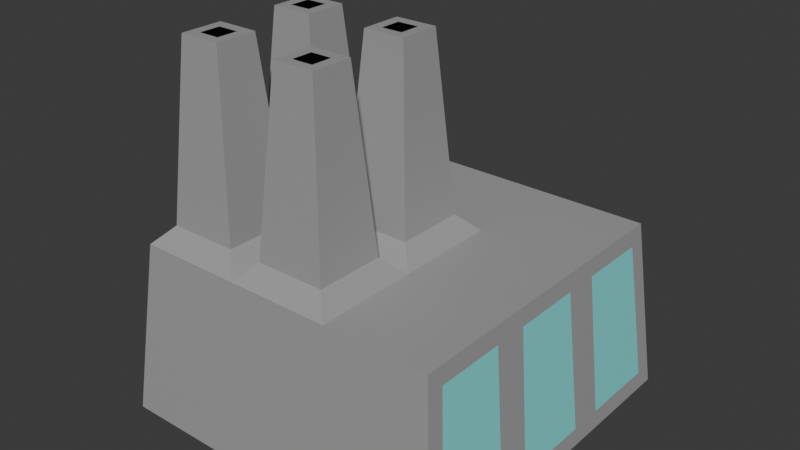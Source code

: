 # Source: coal_power_plant.blend  (saved by Blender 4.0.36; exported with 4.5.12 LTS)
import bpy
from mathutils import Matrix  # noqa: F401  (used for matrix-valued properties, if any)

bpy.ops.wm.read_factory_settings(use_empty=True)
scene = bpy.context.scene
scene.name = 'Scene'

# ---- collections
col_collection = bpy.data.collections.new('Collection'); scene.collection.children.link(col_collection)

# ---- materials (node trees are filled in below, after node groups)
mat_material = bpy.data.materials.new('Material')
mat_material.alpha_threshold = 0.0
mat_material.use_transparent_shadow = False
mat_material.roughness = 0.5
mat_material.line_color = (0.0, 0.0, 0.0, 1.0)
mat_material_001 = bpy.data.materials.new('Material.001')
mat_material_001.use_transparent_shadow = False
mat_material_002 = bpy.data.materials.new('Material.002')
mat_material_002.use_transparent_shadow = False

# ---- material node trees
mat_material.use_nodes = True; mat_material.node_tree.nodes.clear()
_N = mat_material.node_tree.nodes; _L = mat_material.node_tree.links
n0 = _N.new('ShaderNodeOutputMaterial'); n0.name = 'Material Output'; n0.location = (300, 300)
n1 = _N.new('ShaderNodeBsdfPrincipled'); n1.name = 'Principled BSDF'; n1.location = (10, 300)
n1.inputs[0].default_value = (0.3626, 0.3626, 0.3626, 1.0)
n1.inputs[3].default_value = 1.45
_L.new(n1.outputs[0], n0.inputs[0])
n0.is_active_output = True
mat_material_001.use_nodes = True; mat_material_001.node_tree.nodes.clear()
_N = mat_material_001.node_tree.nodes; _L = mat_material_001.node_tree.links
n0 = _N.new('ShaderNodeBsdfPrincipled'); n0.name = 'Principled BSDF'; n0.location = (10, 300)
n0.inputs[0].default_value = (0.2183, 0.8002, 0.7807, 1.0)
n0.inputs[3].default_value = 1.45
n1 = _N.new('ShaderNodeOutputMaterial'); n1.name = 'Material Output'; n1.location = (300, 300)
_L.new(n0.outputs[0], n1.inputs[0])
n1.is_active_output = True
mat_material_002.use_nodes = True; mat_material_002.node_tree.nodes.clear()
_N = mat_material_002.node_tree.nodes; _L = mat_material_002.node_tree.links
n0 = _N.new('ShaderNodeBsdfPrincipled'); n0.name = 'Principled BSDF'; n0.location = (10, 300)
n0.inputs[0].default_value = (0.0, 0.0, 0.0, 1.0)
n0.inputs[3].default_value = 1.45
n1 = _N.new('ShaderNodeOutputMaterial'); n1.name = 'Material Output'; n1.location = (300, 300)
_L.new(n0.outputs[0], n1.inputs[0])
n1.is_active_output = True

# ---- world
world_world = bpy.data.worlds.new('World'); scene.world = world_world
world_world.use_nodes = True; world_world.node_tree.nodes.clear()
_N = world_world.node_tree.nodes; _L = world_world.node_tree.links
n0 = _N.new('ShaderNodeOutputWorld'); n0.name = 'World Output'; n0.location = (300, 300)
n1 = _N.new('ShaderNodeBackground'); n1.name = 'Background'; n1.location = (10, 300)
n1.inputs[0].default_value = (0.05088, 0.05088, 0.05088, 1.0)
_L.new(n1.outputs[0], n0.inputs[0])
n0.is_active_output = True
world_world.color = (0.05088, 0.05088, 0.05088)
world_world.use_sun_shadow = False
world_world.sun_shadow_jitter_overblur = 0.0

# ---- meshes
me_cube = bpy.data.meshes.new('Cube')
me_cube.from_pydata([(0.45, 0.45, 0.5), (0.5, 0.5, 0.0), (0.45, -0.45, 0.5), (0.5, -0.5, 0.0), (-0.45, 0.45, 0.5), (-0.5, 0.5, 0.0), (-0.45, -0.45, 0.5), (-0.5, -0.5, 0.0), (0.1667, 0.5, 0.0), (-0.1667, 0.5, 0.0), (0.15, -0.45, 0.5), (-0.15, -0.45, 0.5), (-0.1667, -0.5, 0.0), (0.1667, -0.5, 0.0), (-0.15, 0.45, 0.5), (0.15, 0.45, 0.5), (-0.5, 0.1667, 0.0), (-0.5, -0.1667, 0.0), (0.45, 0.15, 0.5), (0.45, -0.15, 0.5), (-0.45, -0.15, 0.5), (-0.45, 0.15, 0.5), (0.5, -0.1667, 0.0), (0.5, 0.1667, 0.0), (-0.1667, 0.1667, 0.0), (-0.1667, -0.1667, 0.0), (0.1667, 0.1667, 0.0), (0.1667, -0.1667, 0.0), (0.15, 0.15, 0.5), (0.15, -0.15, 0.5), (-0.15, 0.15, 0.5), (-0.15, -0.15, 0.5), (-0.2, -0.2, 0.55), (-0.4, -0.2, 0.55), (-0.4, -0.4, 0.55), (-0.2, -0.4, 0.55), (0.1, -0.2, 0.55), (-0.1, -0.2, 0.55), (-0.1, -0.4, 0.55), (0.1, -0.4, 0.55), (0.1, 0.1, 0.55), (-0.1, 0.1, 0.55), (-0.1, -0.1, 0.55), (0.1, -0.1, 0.55), (-0.2, 0.1, 0.55), (-0.4, 0.1, 0.55), (-0.4, -0.1, 0.55), (-0.2, -0.1, 0.55), (-0.36, -0.24, 1.05), (-0.24, -0.24, 1.05), (-0.24, -0.36, 1.05), (-0.36, -0.36, 1.05), (-0.06, -0.24, 1.05), (0.06, -0.24, 1.05), (0.06, -0.36, 1.05), (-0.06, -0.36, 1.05), (-0.06, 0.06, 1.05), (0.06, 0.06, 1.05), (0.06, -0.06, 1.05), (-0.06, -0.06, 1.05), (-0.36, 0.06, 1.05), (-0.24, 0.06, 1.05), (-0.24, -0.06, 1.05), (-0.36, -0.06, 1.05), (-0.27, -0.27, 1.05), (-0.33, -0.27, 1.05), (-0.33, -0.33, 1.05), (-0.27, -0.33, 1.05), (0.03, -0.27, 1.05), (-0.03, -0.27, 1.05), (-0.03, -0.33, 1.05), (0.03, -0.33, 1.05), (0.03, 0.03, 1.05), (-0.03, 0.03, 1.05), (-0.03, -0.03, 1.05), (0.03, -0.03, 1.05), (-0.27, 0.03, 1.05), (-0.33, 0.03, 1.05), (-0.33, -0.03, 1.05), (-0.27, -0.03, 1.05), (-0.33, -0.27, 1.016), (-0.27, -0.27, 1.016), (-0.27, -0.33, 1.016), (-0.33, -0.33, 1.016), (-0.03, -0.27, 1.016), (0.03, -0.27, 1.016), (0.03, -0.33, 1.016), (-0.03, -0.33, 1.016), (-0.03, 0.03, 1.016), (0.03, 0.03, 1.016), (0.03, -0.03, 1.016), (-0.03, -0.03, 1.016), (-0.33, 0.03, 1.016), (-0.27, 0.03, 1.016), (-0.27, -0.03, 1.016), (-0.33, -0.03, 1.016), (0.215, 0.495, 0.04975), (0.2017, 0.455, 0.4502), (0.4047, 0.455, 0.4502), (0.4448, 0.495, 0.04975), (-0.4448, 0.495, 0.04975), (-0.4047, 0.455, 0.4502), (-0.2017, 0.455, 0.4502), (-0.215, 0.495, 0.04975), (-0.115, 0.495, 0.04975), (-0.1016, 0.455, 0.4502), (0.1016, 0.455, 0.4502), (0.115, 0.495, 0.04975), (0.495, -0.215, 0.04975), (0.455, -0.2017, 0.4502), (0.455, -0.4047, 0.4502), (0.495, -0.4448, 0.04975), (0.495, 0.4448, 0.04975), (0.455, 0.4047, 0.4502), (0.455, 0.2017, 0.4502), (0.495, 0.215, 0.04975), (0.495, 0.115, 0.04975), (0.455, 0.1016, 0.4502), (0.455, -0.1016, 0.4502), (0.495, -0.115, 0.04975)], [], [(45, 46, 63, 60), (12, 11, 6, 7), (16, 21, 4, 5), (27, 22, 3, 13), (108, 109, 110, 111), (96, 97, 98, 99), (100, 101, 102, 103), (104, 105, 106, 107), (17, 25, 12, 7), (25, 27, 13, 12), (3, 2, 10, 13), (13, 10, 11, 12), (19, 29, 10, 2), (38, 39, 54, 55), (15, 14, 30, 28), (41, 42, 59, 56), (0, 15, 28, 18), (18, 28, 29, 19), (9, 8, 26, 24), (24, 26, 27, 25), (5, 9, 24, 16), (16, 24, 25, 17), (112, 113, 114, 115), (116, 117, 118, 119), (8, 1, 23, 26), (26, 23, 22, 27), (7, 6, 20, 17), (17, 20, 21, 16), (14, 4, 21, 30), (34, 35, 50, 51), (31, 20, 33, 32), (20, 6, 34, 33), (6, 11, 35, 34), (11, 31, 32, 35), (29, 31, 37, 36), (31, 11, 38, 37), (11, 10, 39, 38), (10, 29, 36, 39), (28, 30, 41, 40), (30, 31, 42, 41), (31, 29, 43, 42), (29, 28, 40, 43), (30, 21, 45, 44), (21, 20, 46, 45), (20, 31, 47, 46), (31, 30, 44, 47), (75, 72, 89, 90), (65, 66, 83, 80), (76, 77, 92, 93), (71, 68, 85, 86), (42, 43, 58, 59), (46, 47, 62, 63), (32, 33, 48, 49), (36, 37, 52, 53), (35, 32, 49, 50), (40, 41, 56, 57), (39, 36, 53, 54), (44, 45, 60, 61), (33, 34, 51, 48), (43, 40, 57, 58), (37, 38, 55, 52), (47, 44, 61, 62), (49, 48, 65, 64), (48, 51, 66, 65), (51, 50, 67, 66), (50, 49, 64, 67), (53, 52, 69, 68), (52, 55, 70, 69), (55, 54, 71, 70), (54, 53, 68, 71), (57, 56, 73, 72), (56, 59, 74, 73), (59, 58, 75, 74), (58, 57, 72, 75), (61, 60, 77, 76), (60, 63, 78, 77), (63, 62, 79, 78), (62, 61, 76, 79), (81, 80, 83, 82), (85, 84, 87, 86), (89, 88, 91, 90), (93, 92, 95, 94), (69, 70, 87, 84), (79, 76, 93, 94), (66, 67, 82, 83), (73, 74, 91, 88), (70, 71, 86, 87), (77, 78, 95, 92), (74, 75, 90, 91), (78, 79, 94, 95), (64, 65, 80, 81), (68, 69, 84, 85), (67, 64, 81, 82), (72, 73, 88, 89), (8, 15, 97, 96), (15, 0, 98, 97), (0, 1, 99, 98), (1, 8, 96, 99), (5, 4, 101, 100), (4, 14, 102, 101), (14, 9, 103, 102), (9, 5, 100, 103), (9, 14, 105, 104), (14, 15, 106, 105), (15, 8, 107, 106), (8, 9, 104, 107), (22, 19, 109, 108), (19, 2, 110, 109), (2, 3, 111, 110), (3, 22, 108, 111), (1, 0, 113, 112), (0, 18, 114, 113), (18, 23, 115, 114), (23, 1, 112, 115), (23, 18, 117, 116), (18, 19, 118, 117), (19, 22, 119, 118), (22, 23, 116, 119)])
me_cube.polygons.foreach_set('material_index', [0, 0, 0, 0, 1, 1, 1, 1, 0, 0, 0, 0, 0, 0, 0, 0, 0, 0, 0, 0, 0, 0, 1, 1, 0, 0, 0, 0, 0, 0, 0, 0, 0, 0, 0, 0, 0, 0, 0, 0, 0, 0, 0, 0, 0, 0, 2, 2, 2, 2, 0, 0, 0, 0, 0, 0, 0, 0, 0, 0, 0, 0, 0, 0, 0, 0, 0, 0, 0, 0, 0, 0, 0, 0, 0, 0, 0, 0, 2, 2, 2, 2, 2, 2, 2, 2, 2, 2, 2, 2, 2, 2, 2, 2, 0, 0, 0, 0, 0, 0, 0, 0, 0, 0, 0, 0, 0, 0, 0, 0, 0, 0, 0, 0, 0, 0, 0, 0])
_uv = me_cube.uv_layers.new(name='UVMap')
_uv.uv.foreach_set('vector', [0.8611, 0.5972, 0.8611, 0.6528, 0.8611, 0.6528, 0.8611, 0.5972, 0.375, 0.9167, 0.625, 0.9167, 0.625, 1.0, 0.375, 1.0, 0.375, 0.1667, 0.625, 0.1667, 0.625, 0.25, 0.375, 0.25, 0.2917, 0.6667, 0.375, 0.6667, 0.375, 0.75, 0.2917, 0.75, 0.3999, 0.6794, 0.6001, 0.6803, 0.6001, 0.7363, 0.3999, 0.7372, 0.3999, 0.4294, 0.6001, 0.4303, 0.6001, 0.4863, 0.3999, 0.4872, 0.3999, 0.2628, 0.6001, 0.2637, 0.6001, 0.3197, 0.3999, 0.3206, 0.3999, 0.3461, 0.6001, 0.347, 0.6001, 0.403, 0.3999, 0.4039, 0.125, 0.6667, 0.2083, 0.6667, 0.2083, 0.75, 0.125, 0.75, 0.2083, 0.6667, 0.2917, 0.6667, 0.2917, 0.75, 0.2083, 0.75, 0.375, 0.75, 0.625, 0.75, 0.625, 0.8333, 0.375, 0.8333, 0.375, 0.8333, 0.625, 0.8333, 0.625, 0.9167, 0.375, 0.9167, 0.625, 0.6667, 0.7083, 0.6667, 0.7083, 0.75, 0.625, 0.75, 0.7778, 0.7361, 0.7222, 0.7361, 0.7222, 0.7361, 0.7778, 0.7361, 0.7083, 0.5, 0.7917, 0.5, 0.7917, 0.5833, 0.7083, 0.5833, 0.7778, 0.5972, 0.7778, 0.6528, 0.7778, 0.6528, 0.7778, 0.5972, 0.625, 0.5, 0.7083, 0.5, 0.7083, 0.5833, 0.625, 0.5833, 0.625, 0.5833, 0.7083, 0.5833, 0.7083, 0.6667, 0.625, 0.6667, 0.2083, 0.5, 0.2917, 0.5, 0.2917, 0.5833, 0.2083, 0.5833, 0.2083, 0.5833, 0.2917, 0.5833, 0.2917, 0.6667, 0.2083, 0.6667, 0.125, 0.5, 0.2083, 0.5, 0.2083, 0.5833, 0.125, 0.5833, 0.125, 0.5833, 0.2083, 0.5833, 0.2083, 0.6667, 0.125, 0.6667, 0.3999, 0.5128, 0.6001, 0.5137, 0.6001, 0.5697, 0.3999, 0.5706, 0.3999, 0.5961, 0.6001, 0.597, 0.6001, 0.653, 0.3999, 0.6539, 0.2917, 0.5, 0.375, 0.5, 0.375, 0.5833, 0.2917, 0.5833, 0.2917, 0.5833, 0.375, 0.5833, 0.375, 0.6667, 0.2917, 0.6667, 0.375, 0.0, 0.625, 0.0, 0.625, 0.08333, 0.375, 0.08333, 0.375, 0.08333, 0.625, 0.08333, 0.625, 0.1667, 0.375, 0.1667, 0.7917, 0.5, 0.875, 0.5, 0.875, 0.5833, 0.7917, 0.5833, 0.8611, 0.7361, 0.8056, 0.7361, 0.8056, 0.7361, 0.8611, 0.7361, 0.7917, 0.6667, 0.875, 0.6667, 0.8611, 0.6806, 0.8056, 0.6806, 0.875, 0.6667, 0.875, 0.75, 0.8611, 0.7361, 0.8611, 0.6806, 0.875, 0.75, 0.7917, 0.75, 0.8056, 0.7361, 0.8611, 0.7361, 0.7917, 0.75, 0.7917, 0.6667, 0.8056, 0.6806, 0.8056, 0.7361, 0.7083, 0.6667, 0.7917, 0.6667, 0.7778, 0.6806, 0.7222, 0.6806, 0.7917, 0.6667, 0.7917, 0.75, 0.7778, 0.7361, 0.7778, 0.6806, 0.7917, 0.75, 0.7083, 0.75, 0.7222, 0.7361, 0.7778, 0.7361, 0.7083, 0.75, 0.7083, 0.6667, 0.7222, 0.6806, 0.7222, 0.7361, 0.7083, 0.5833, 0.7917, 0.5833, 0.7778, 0.5972, 0.7222, 0.5972, 0.7917, 0.5833, 0.7917, 0.6667, 0.7778, 0.6528, 0.7778, 0.5972, 0.7917, 0.6667, 0.7083, 0.6667, 0.7222, 0.6528, 0.7778, 0.6528, 0.7083, 0.6667, 0.7083, 0.5833, 0.7222, 0.5972, 0.7222, 0.6528, 0.7917, 0.5833, 0.875, 0.5833, 0.8611, 0.5972, 0.8056, 0.5972, 0.875, 0.5833, 0.875, 0.6667, 0.8611, 0.6528, 0.8611, 0.5972, 0.875, 0.6667, 0.7917, 0.6667, 0.8056, 0.6528, 0.8611, 0.6528, 0.7917, 0.6667, 0.7917, 0.5833, 0.8056, 0.5972, 0.8056, 0.6528, 0.7361, 0.6389, 0.7361, 0.6111, 0.7361, 0.6111, 0.7361, 0.6389, 0.8472, 0.6944, 0.8472, 0.7222, 0.8472, 0.7222, 0.8472, 0.6944, 0.8194, 0.6111, 0.8472, 0.6111, 0.8472, 0.6111, 0.8194, 0.6111, 0.7361, 0.7222, 0.7361, 0.6944, 0.7361, 0.6944, 0.7361, 0.7222, 0.7778, 0.6528, 0.7222, 0.6528, 0.7222, 0.6528, 0.7778, 0.6528, 0.8611, 0.6528, 0.8056, 0.6528, 0.8056, 0.6528, 0.8611, 0.6528, 0.8056, 0.6806, 0.8611, 0.6806, 0.8611, 0.6806, 0.8056, 0.6806, 0.7222, 0.6806, 0.7778, 0.6806, 0.7778, 0.6806, 0.7222, 0.6806, 0.8056, 0.7361, 0.8056, 0.6806, 0.8056, 0.6806, 0.8056, 0.7361, 0.7222, 0.5972, 0.7778, 0.5972, 0.7778, 0.5972, 0.7222, 0.5972, 0.7222, 0.7361, 0.7222, 0.6806, 0.7222, 0.6806, 0.7222, 0.7361, 0.8056, 0.5972, 0.8611, 0.5972, 0.8611, 0.5972, 0.8056, 0.5972, 0.8611, 0.6806, 0.8611, 0.7361, 0.8611, 0.7361, 0.8611, 0.6806, 0.7222, 0.6528, 0.7222, 0.5972, 0.7222, 0.5972, 0.7222, 0.6528, 0.7778, 0.6806, 0.7778, 0.7361, 0.7778, 0.7361, 0.7778, 0.6806, 0.8056, 0.6528, 0.8056, 0.5972, 0.8056, 0.5972, 0.8056, 0.6528, 0.8056, 0.6806, 0.8611, 0.6806, 0.8472, 0.6944, 0.8194, 0.6944, 0.8611, 0.6806, 0.8611, 0.7361, 0.8472, 0.7222, 0.8472, 0.6944, 0.8611, 0.7361, 0.8056, 0.7361, 0.8194, 0.7222, 0.8472, 0.7222, 0.8056, 0.7361, 0.8056, 0.6806, 0.8194, 0.6944, 0.8194, 0.7222, 0.7222, 0.6806, 0.7778, 0.6806, 0.7639, 0.6944, 0.7361, 0.6944, 0.7778, 0.6806, 0.7778, 0.7361, 0.7639, 0.7222, 0.7639, 0.6944, 0.7778, 0.7361, 0.7222, 0.7361, 0.7361, 0.7222, 0.7639, 0.7222, 0.7222, 0.7361, 0.7222, 0.6806, 0.7361, 0.6944, 0.7361, 0.7222, 0.7222, 0.5972, 0.7778, 0.5972, 0.7639, 0.6111, 0.7361, 0.6111, 0.7778, 0.5972, 0.7778, 0.6528, 0.7639, 0.6389, 0.7639, 0.6111, 0.7778, 0.6528, 0.7222, 0.6528, 0.7361, 0.6389, 0.7639, 0.6389, 0.7222, 0.6528, 0.7222, 0.5972, 0.7361, 0.6111, 0.7361, 0.6389, 0.8056, 0.5972, 0.8611, 0.5972, 0.8472, 0.6111, 0.8194, 0.6111, 0.8611, 0.5972, 0.8611, 0.6528, 0.8472, 0.6389, 0.8472, 0.6111, 0.8611, 0.6528, 0.8056, 0.6528, 0.8194, 0.6389, 0.8472, 0.6389, 0.8056, 0.6528, 0.8056, 0.5972, 0.8194, 0.6111, 0.8194, 0.6389, 0.8194, 0.6944, 0.8472, 0.6944, 0.8472, 0.7222, 0.8194, 0.7222, 0.7361, 0.6944, 0.7639, 0.6944, 0.7639, 0.7222, 0.7361, 0.7222, 0.7361, 0.6111, 0.7639, 0.6111, 0.7639, 0.6389, 0.7361, 0.6389, 0.8194, 0.6111, 0.8472, 0.6111, 0.8472, 0.6389, 0.8194, 0.6389, 0.7639, 0.6944, 0.7639, 0.7222, 0.7639, 0.7222, 0.7639, 0.6944, 0.8194, 0.6389, 0.8194, 0.6111, 0.8194, 0.6111, 0.8194, 0.6389, 0.8472, 0.7222, 0.8194, 0.7222, 0.8194, 0.7222, 0.8472, 0.7222, 0.7639, 0.6111, 0.7639, 0.6389, 0.7639, 0.6389, 0.7639, 0.6111, 0.7639, 0.7222, 0.7361, 0.7222, 0.7361, 0.7222, 0.7639, 0.7222, 0.8472, 0.6111, 0.8472, 0.6389, 0.8472, 0.6389, 0.8472, 0.6111, 0.7639, 0.6389, 0.7361, 0.6389, 0.7361, 0.6389, 0.7639, 0.6389, 0.8472, 0.6389, 0.8194, 0.6389, 0.8194, 0.6389, 0.8472, 0.6389, 0.8194, 0.6944, 0.8472, 0.6944, 0.8472, 0.6944, 0.8194, 0.6944, 0.7361, 0.6944, 0.7639, 0.6944, 0.7639, 0.6944, 0.7361, 0.6944, 0.8194, 0.7222, 0.8194, 0.6944, 0.8194, 0.6944, 0.8194, 0.7222, 0.7361, 0.6111, 0.7639, 0.6111, 0.7639, 0.6111, 0.7361, 0.6111, 0.375, 0.4167, 0.625, 0.4167, 0.6001, 0.4303, 0.3999, 0.4294, 0.625, 0.4167, 0.625, 0.5, 0.6001, 0.4863, 0.6001, 0.4303, 0.625, 0.5, 0.375, 0.5, 0.3999, 0.4872, 0.6001, 0.4863, 0.375, 0.5, 0.375, 0.4167, 0.3999, 0.4294, 0.3999, 0.4872, 0.375, 0.25, 0.625, 0.25, 0.6001, 0.2637, 0.3999, 0.2628, 0.625, 0.25, 0.625, 0.3333, 0.6001, 0.3197, 0.6001, 0.2637, 0.625, 0.3333, 0.375, 0.3333, 0.3999, 0.3206, 0.6001, 0.3197, 0.375, 0.3333, 0.375, 0.25, 0.3999, 0.2628, 0.3999, 0.3206, 0.375, 0.3333, 0.625, 0.3333, 0.6001, 0.347, 0.3999, 0.3461, 0.625, 0.3333, 0.625, 0.4167, 0.6001, 0.403, 0.6001, 0.347, 0.625, 0.4167, 0.375, 0.4167, 0.3999, 0.4039, 0.6001, 0.403, 0.375, 0.4167, 0.375, 0.3333, 0.3999, 0.3461, 0.3999, 0.4039, 0.375, 0.6667, 0.625, 0.6667, 0.6001, 0.6803, 0.3999, 0.6794, 0.625, 0.6667, 0.625, 0.75, 0.6001, 0.7363, 0.6001, 0.6803, 0.625, 0.75, 0.375, 0.75, 0.3999, 0.7372, 0.6001, 0.7363, 0.375, 0.75, 0.375, 0.6667, 0.3999, 0.6794, 0.3999, 0.7372, 0.375, 0.5, 0.625, 0.5, 0.6001, 0.5137, 0.3999, 0.5128, 0.625, 0.5, 0.625, 0.5833, 0.6001, 0.5697, 0.6001, 0.5137, 0.625, 0.5833, 0.375, 0.5833, 0.3999, 0.5706, 0.6001, 0.5697, 0.375, 0.5833, 0.375, 0.5, 0.3999, 0.5128, 0.3999, 0.5706, 0.375, 0.5833, 0.625, 0.5833, 0.6001, 0.597, 0.3999, 0.5961, 0.625, 0.5833, 0.625, 0.6667, 0.6001, 0.653, 0.6001, 0.597, 0.625, 0.6667, 0.375, 0.6667, 0.3999, 0.6539, 0.6001, 0.653, 0.375, 0.6667, 0.375, 0.5833, 0.3999, 0.5961, 0.3999, 0.6539])
me_cube.materials.append(mat_material)
me_cube.materials.append(mat_material_001)
me_cube.materials.append(mat_material_002)
me_cube.use_mirror_vertex_groups = False
me_cube.update()

# ---- objects
ob_cube = bpy.data.objects.new('Cube', me_cube)

# ---- transforms, parenting, visibility, modifiers, constraints
ob_cube.location = (0.0, 0.0, 0.0)
ob_cube.lock_rotations_4d = False
ob_cube.empty_display_type = 'ARROWS'
ob_cube.lineart.crease_threshold = 0.0

# ---- collection membership
col_collection.objects.link(ob_cube)

# ---- scene / render settings (as saved in the file)
scene.frame_start = 1; scene.frame_end = 250; scene.frame_set(1)
scene.render.engine = 'BLENDER_EEVEE_NEXT'
scene.cycles.sampling_pattern = 'TABULATED_SOBOL'
bpy.context.view_layer.update()

# ---- added for rendering (the .blend has no active camera and no usable light): camera, sun
cam_auto = bpy.data.cameras.new('AutoCamera')
cam_auto.lens = 50.0
cam_auto.sensor_width = 36.0
cam_auto.clip_end = 1000.0
ob_auto_camera = bpy.data.objects.new('AutoCamera', cam_auto)
scene.collection.objects.link(ob_auto_camera)
ob_auto_camera.location = (1.62968, -1.95562, 1.82875)
ob_auto_camera.rotation_euler = (1.09748, -7.21219e-08, 0.694738)
scene.camera = ob_auto_camera
light_auto_sun = bpy.data.lights.new('AutoSun', 'SUN')
light_auto_sun.energy = 3.0
light_auto_sun.angle = 0.0523599
ob_auto_sun = bpy.data.objects.new('AutoSun', light_auto_sun)
scene.collection.objects.link(ob_auto_sun)
ob_auto_sun.rotation_euler = (0.872665, 0.174533, 0.523599)
bpy.context.view_layer.update()
